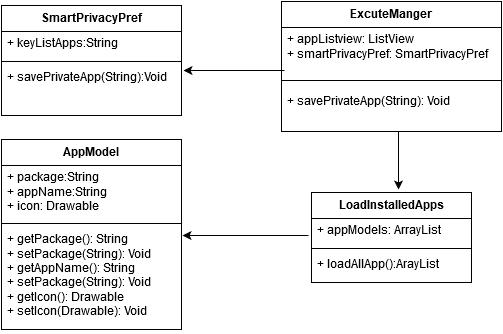

The diagram above was exported from draw.io. Its source (the exported page's mxGraphModel, read from the mxfile embedded in the PNG):
<mxGraphModel dx="880" dy="445" grid="1" gridSize="10" guides="1" tooltips="1" connect="1" arrows="1" fold="1" page="1" pageScale="1" pageWidth="826" pageHeight="1169" background="#ffffff" math="0">
  <root>
    <mxCell id="0" />
    <mxCell id="1" parent="0" />
    <mxCell id="2" value="ExcuteManger" style="swimlane;html=1;fontStyle=1;align=center;verticalAlign=top;childLayout=stackLayout;horizontal=1;startSize=26;horizontalStack=0;resizeParent=1;resizeLast=0;collapsible=1;marginBottom=0;swimlaneFillColor=#ffffff;" parent="1" vertex="1">
      <mxGeometry x="360" y="102" width="220" height="130" as="geometry" />
    </mxCell>
    <mxCell id="3" value="+ appListview: ListView&lt;br&gt;+ smartPrivacyPref: SmartPrivacyPref&lt;br&gt;" style="text;html=1;strokeColor=none;fillColor=none;align=left;verticalAlign=top;spacingLeft=4;spacingRight=4;whiteSpace=wrap;overflow=hidden;rotatable=0;points=[[0,0.5],[1,0.5]];portConstraint=eastwest;" parent="2" vertex="1">
      <mxGeometry y="26" width="220" height="44" as="geometry" />
    </mxCell>
    <mxCell id="4" value="" style="line;html=1;strokeWidth=1;fillColor=none;align=left;verticalAlign=middle;spacingTop=-1;spacingLeft=3;spacingRight=3;rotatable=0;labelPosition=right;points=[];portConstraint=eastwest;" parent="2" vertex="1">
      <mxGeometry y="70" width="220" height="18" as="geometry" />
    </mxCell>
    <mxCell id="12" value="+ savePrivateApp(String): Void" style="text;html=1;strokeColor=none;fillColor=none;align=left;verticalAlign=top;spacingLeft=4;spacingRight=4;whiteSpace=wrap;overflow=hidden;rotatable=0;points=[[0,0.5],[1,0.5]];portConstraint=eastwest;" parent="2" vertex="1">
      <mxGeometry y="88" width="220" height="40" as="geometry" />
    </mxCell>
    <mxCell id="6" value="SmartPrivacyPref" style="swimlane;html=1;fontStyle=1;align=center;verticalAlign=top;childLayout=stackLayout;horizontal=1;startSize=26;horizontalStack=0;resizeParent=1;resizeLast=0;collapsible=1;marginBottom=0;swimlaneFillColor=#ffffff;" parent="1" vertex="1">
      <mxGeometry x="80" y="106" width="180" height="110" as="geometry" />
    </mxCell>
    <mxCell id="7" value="+ keyListApps:String" style="text;html=1;strokeColor=none;fillColor=none;align=left;verticalAlign=top;spacingLeft=4;spacingRight=4;whiteSpace=wrap;overflow=hidden;rotatable=0;points=[[0,0.5],[1,0.5]];portConstraint=eastwest;" parent="6" vertex="1">
      <mxGeometry y="26" width="180" height="26" as="geometry" />
    </mxCell>
    <mxCell id="8" value="" style="line;html=1;strokeWidth=1;fillColor=none;align=left;verticalAlign=middle;spacingTop=-1;spacingLeft=3;spacingRight=3;rotatable=0;labelPosition=right;points=[];portConstraint=eastwest;" parent="6" vertex="1">
      <mxGeometry y="52" width="180" height="8" as="geometry" />
    </mxCell>
    <mxCell id="9" value="+ savePrivateApp(String):Void" style="text;html=1;strokeColor=none;fillColor=none;align=left;verticalAlign=top;spacingLeft=4;spacingRight=4;whiteSpace=wrap;overflow=hidden;rotatable=0;points=[[0,0.5],[1,0.5]];portConstraint=eastwest;" parent="6" vertex="1">
      <mxGeometry y="60" width="180" height="50" as="geometry" />
    </mxCell>
    <mxCell id="13" value="LoadInstalledApps" style="swimlane;html=1;fontStyle=1;align=center;verticalAlign=top;childLayout=stackLayout;horizontal=1;startSize=26;horizontalStack=0;resizeParent=1;resizeLast=0;collapsible=1;marginBottom=0;swimlaneFillColor=#ffffff;" vertex="1" parent="1">
      <mxGeometry x="390" y="293" width="160" height="90" as="geometry" />
    </mxCell>
    <mxCell id="14" value="+ appModels: ArrayList" style="text;html=1;strokeColor=none;fillColor=none;align=left;verticalAlign=top;spacingLeft=4;spacingRight=4;whiteSpace=wrap;overflow=hidden;rotatable=0;points=[[0,0.5],[1,0.5]];portConstraint=eastwest;" vertex="1" parent="13">
      <mxGeometry y="26" width="160" height="26" as="geometry" />
    </mxCell>
    <mxCell id="15" value="" style="line;html=1;strokeWidth=1;fillColor=none;align=left;verticalAlign=middle;spacingTop=-1;spacingLeft=3;spacingRight=3;rotatable=0;labelPosition=right;points=[];portConstraint=eastwest;" vertex="1" parent="13">
      <mxGeometry y="52" width="160" height="8" as="geometry" />
    </mxCell>
    <mxCell id="16" value="+ loadAllApp():ArayList" style="text;html=1;strokeColor=none;fillColor=none;align=left;verticalAlign=top;spacingLeft=4;spacingRight=4;whiteSpace=wrap;overflow=hidden;rotatable=0;points=[[0,0.5],[1,0.5]];portConstraint=eastwest;" vertex="1" parent="13">
      <mxGeometry y="60" width="160" height="26" as="geometry" />
    </mxCell>
    <mxCell id="17" value="AppModel" style="swimlane;html=1;fontStyle=1;align=center;verticalAlign=top;childLayout=stackLayout;horizontal=1;startSize=26;horizontalStack=0;resizeParent=1;resizeLast=0;collapsible=1;marginBottom=0;swimlaneFillColor=#ffffff;" vertex="1" parent="1">
      <mxGeometry x="80" y="240" width="180" height="190" as="geometry" />
    </mxCell>
    <mxCell id="18" value="+ package:String&lt;br&gt;+ appName:String&lt;br&gt;+ icon: Drawable&lt;br&gt;" style="text;html=1;strokeColor=none;fillColor=none;align=left;verticalAlign=top;spacingLeft=4;spacingRight=4;whiteSpace=wrap;overflow=hidden;rotatable=0;points=[[0,0.5],[1,0.5]];portConstraint=eastwest;" vertex="1" parent="17">
      <mxGeometry y="26" width="180" height="54" as="geometry" />
    </mxCell>
    <mxCell id="19" value="" style="line;html=1;strokeWidth=1;fillColor=none;align=left;verticalAlign=middle;spacingTop=-1;spacingLeft=3;spacingRight=3;rotatable=0;labelPosition=right;points=[];portConstraint=eastwest;" vertex="1" parent="17">
      <mxGeometry y="80" width="180" height="8" as="geometry" />
    </mxCell>
    <mxCell id="20" value="+ getPackage(): String&lt;br&gt;+ setPackage(String): Void&lt;br&gt;+ getAppName(): String&lt;br&gt;+ setPackage(String): Void&lt;br&gt;+ getIcon(): Drawable&lt;br&gt;+ setIcon(Drawable): Void&lt;br&gt;" style="text;html=1;strokeColor=none;fillColor=none;align=left;verticalAlign=top;spacingLeft=4;spacingRight=4;whiteSpace=wrap;overflow=hidden;rotatable=0;points=[[0,0.5],[1,0.5]];portConstraint=eastwest;" vertex="1" parent="17">
      <mxGeometry y="88" width="180" height="102" as="geometry" />
    </mxCell>
    <mxCell id="21" value="" style="endArrow=classic;html=1;entryX=1.006;entryY=0.078;entryPerimeter=0;" edge="1" parent="1" target="20">
      <mxGeometry width="50" height="50" relative="1" as="geometry">
        <mxPoint x="387" y="336" as="sourcePoint" />
        <mxPoint x="280" y="271" as="targetPoint" />
      </mxGeometry>
    </mxCell>
    <mxCell id="27" value="" style="endArrow=classic;html=1;exitX=0.014;exitY=0.977;exitPerimeter=0;entryX=1.011;entryY=0.1;entryPerimeter=0;" edge="1" parent="1" source="3" target="9">
      <mxGeometry width="50" height="50" relative="1" as="geometry">
        <mxPoint x="310" y="175" as="sourcePoint" />
        <mxPoint x="360" y="125" as="targetPoint" />
      </mxGeometry>
    </mxCell>
    <mxCell id="28" value="" style="endArrow=classic;html=1;exitX=0.532;exitY=1.05;exitPerimeter=0;" edge="1" parent="1" source="12">
      <mxGeometry x="272" y="181" width="50" height="50" as="geometry">
        <mxPoint x="373" y="181" as="sourcePoint" />
        <mxPoint x="477" y="290" as="targetPoint" />
      </mxGeometry>
    </mxCell>
  </root>
</mxGraphModel>